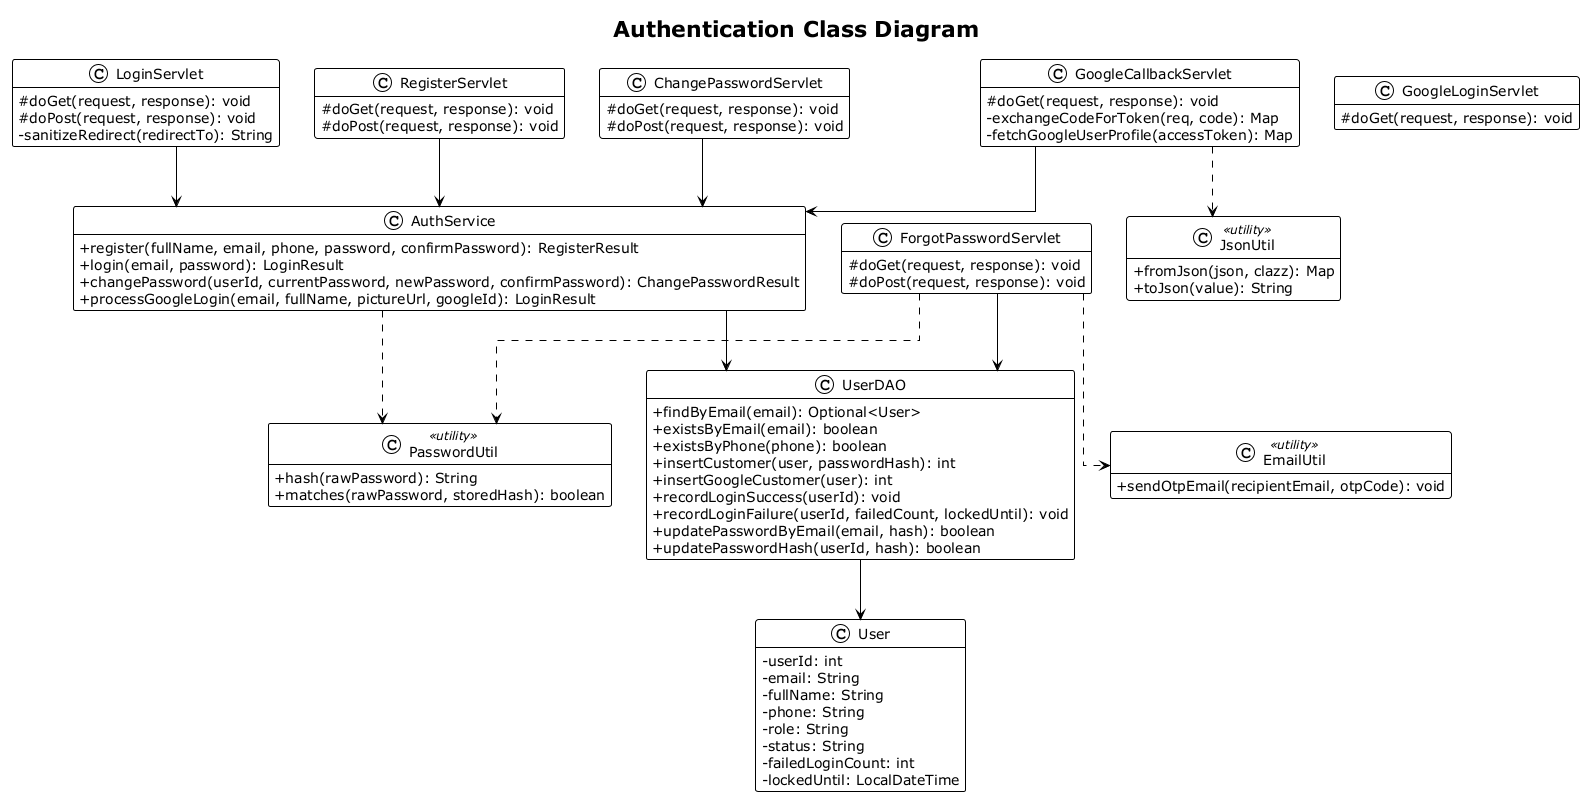

The diagram above was rendered by PlantUML. Its source (embedded in the PNG):
@startuml
title Authentication Class Diagram
!theme plain
skinparam classAttributeIconSize 0
skinparam linetype ortho
hide empty members

class LoginServlet {
  # doGet(request, response): void
  # doPost(request, response): void
  - sanitizeRedirect(redirectTo): String
}
class RegisterServlet {
  # doGet(request, response): void
  # doPost(request, response): void
}
class GoogleLoginServlet {
  # doGet(request, response): void
}
class GoogleCallbackServlet {
  # doGet(request, response): void
  - exchangeCodeForToken(req, code): Map
  - fetchGoogleUserProfile(accessToken): Map
}
class ForgotPasswordServlet {
  # doGet(request, response): void
  # doPost(request, response): void
}
class ChangePasswordServlet {
  # doGet(request, response): void
  # doPost(request, response): void
}
class AuthService {
  + register(fullName, email, phone, password, confirmPassword): RegisterResult
  + login(email, password): LoginResult
  + changePassword(userId, currentPassword, newPassword, confirmPassword): ChangePasswordResult
  + processGoogleLogin(email, fullName, pictureUrl, googleId): LoginResult
}
class UserDAO {
  + findByEmail(email): Optional<User>
  + existsByEmail(email): boolean
  + existsByPhone(phone): boolean
  + insertCustomer(user, passwordHash): int
  + insertGoogleCustomer(user): int
  + recordLoginSuccess(userId): void
  + recordLoginFailure(userId, failedCount, lockedUntil): void
  + updatePasswordByEmail(email, hash): boolean
  + updatePasswordHash(userId, hash): boolean
}
class PasswordUtil <<utility>> {
  + hash(rawPassword): String
  + matches(rawPassword, storedHash): boolean
}
class EmailUtil <<utility>> {
  + sendOtpEmail(recipientEmail, otpCode): void
}
class JsonUtil <<utility>> {
  + fromJson(json, clazz): Map
  + toJson(value): String
}
class User {
  - userId: int
  - email: String
  - fullName: String
  - phone: String
  - role: String
  - status: String
  - failedLoginCount: int
  - lockedUntil: LocalDateTime
}

LoginServlet --> AuthService
RegisterServlet --> AuthService
GoogleCallbackServlet --> AuthService
ChangePasswordServlet --> AuthService
ForgotPasswordServlet --> UserDAO
ForgotPasswordServlet ..> EmailUtil
ForgotPasswordServlet ..> PasswordUtil
GoogleCallbackServlet ..> JsonUtil
AuthService --> UserDAO
AuthService ..> PasswordUtil
UserDAO --> User
@enduml